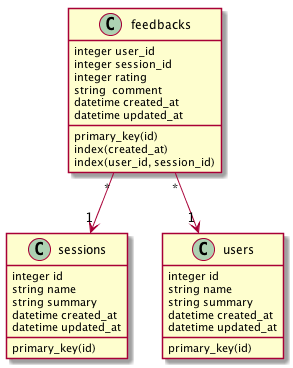

The diagram above was rendered by PlantUML. Its source (embedded in the PNG):
@startuml

class feedbacks {
    integer user_id
    integer session_id
    integer rating
    string  comment
    datetime created_at
    datetime updated_at

    primary_key(id)
    index(created_at)
    index(user_id, session_id)
}

class sessions {
    integer id
    string name
    string summary
    datetime created_at
    datetime updated_at
    
    primary_key(id)
}

class users {
    integer id
    string name
    string summary
    datetime created_at
    datetime updated_at
    
    primary_key(id)
}

' Relationships
feedbacks "*" --> "1" sessions
feedbacks "*" --> "1" users

@enduml